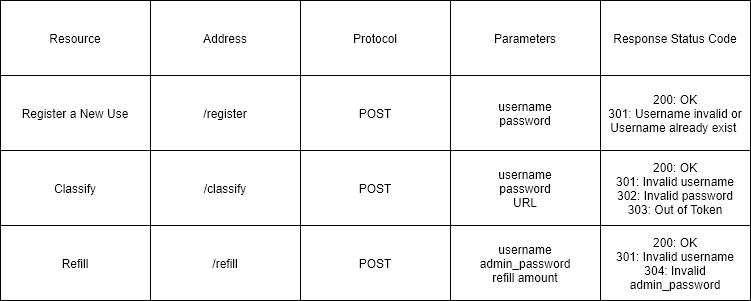

The diagram above was exported from draw.io. Its source (the exported page's mxGraphModel, read from the mxfile embedded in the PNG):
<mxGraphModel dx="766" dy="593" grid="1" gridSize="10" guides="1" tooltips="1" connect="1" arrows="1" fold="1" page="1" pageScale="1" pageWidth="850" pageHeight="1100" math="0" shadow="0">
  <root>
    <mxCell id="0" />
    <mxCell id="1" parent="0" />
    <mxCell id="3CyS0hpwXqpgGjUWPo3O-47" value="" style="shape=table;html=1;whiteSpace=wrap;startSize=0;container=1;collapsible=0;childLayout=tableLayout;" parent="1" vertex="1">
      <mxGeometry x="260" y="100" width="750" height="300" as="geometry" />
    </mxCell>
    <mxCell id="3CyS0hpwXqpgGjUWPo3O-48" value="" style="shape=partialRectangle;html=1;whiteSpace=wrap;collapsible=0;dropTarget=0;pointerEvents=0;fillColor=none;top=0;left=0;bottom=0;right=0;points=[[0,0.5],[1,0.5]];portConstraint=eastwest;" parent="3CyS0hpwXqpgGjUWPo3O-47" vertex="1">
      <mxGeometry width="750" height="75" as="geometry" />
    </mxCell>
    <mxCell id="3CyS0hpwXqpgGjUWPo3O-49" value="Resource" style="shape=partialRectangle;html=1;whiteSpace=wrap;connectable=0;overflow=hidden;fillColor=none;top=0;left=0;bottom=0;right=0;" parent="3CyS0hpwXqpgGjUWPo3O-48" vertex="1">
      <mxGeometry width="150" height="75" as="geometry" />
    </mxCell>
    <mxCell id="3CyS0hpwXqpgGjUWPo3O-50" value="Address" style="shape=partialRectangle;html=1;whiteSpace=wrap;connectable=0;overflow=hidden;fillColor=none;top=0;left=0;bottom=0;right=0;" parent="3CyS0hpwXqpgGjUWPo3O-48" vertex="1">
      <mxGeometry x="150" width="150" height="75" as="geometry" />
    </mxCell>
    <mxCell id="3CyS0hpwXqpgGjUWPo3O-51" value="Protocol" style="shape=partialRectangle;html=1;whiteSpace=wrap;connectable=0;overflow=hidden;fillColor=none;top=0;left=0;bottom=0;right=0;" parent="3CyS0hpwXqpgGjUWPo3O-48" vertex="1">
      <mxGeometry x="300" width="150" height="75" as="geometry" />
    </mxCell>
    <mxCell id="3CyS0hpwXqpgGjUWPo3O-52" value="Parameters" style="shape=partialRectangle;html=1;whiteSpace=wrap;connectable=0;overflow=hidden;fillColor=none;top=0;left=0;bottom=0;right=0;" parent="3CyS0hpwXqpgGjUWPo3O-48" vertex="1">
      <mxGeometry x="450" width="150" height="75" as="geometry" />
    </mxCell>
    <mxCell id="3CyS0hpwXqpgGjUWPo3O-53" value="Response Status Code" style="shape=partialRectangle;html=1;whiteSpace=wrap;connectable=0;overflow=hidden;fillColor=none;top=0;left=0;bottom=0;right=0;" parent="3CyS0hpwXqpgGjUWPo3O-48" vertex="1">
      <mxGeometry x="600" width="150" height="75" as="geometry" />
    </mxCell>
    <mxCell id="3CyS0hpwXqpgGjUWPo3O-54" value="" style="shape=partialRectangle;html=1;whiteSpace=wrap;collapsible=0;dropTarget=0;pointerEvents=0;fillColor=none;top=0;left=0;bottom=0;right=0;points=[[0,0.5],[1,0.5]];portConstraint=eastwest;" parent="3CyS0hpwXqpgGjUWPo3O-47" vertex="1">
      <mxGeometry y="75" width="750" height="75" as="geometry" />
    </mxCell>
    <mxCell id="3CyS0hpwXqpgGjUWPo3O-55" value="Register a New Use" style="shape=partialRectangle;html=1;whiteSpace=wrap;connectable=0;overflow=hidden;fillColor=none;top=0;left=0;bottom=0;right=0;" parent="3CyS0hpwXqpgGjUWPo3O-54" vertex="1">
      <mxGeometry width="150" height="75" as="geometry" />
    </mxCell>
    <mxCell id="3CyS0hpwXqpgGjUWPo3O-56" value="/register" style="shape=partialRectangle;html=1;whiteSpace=wrap;connectable=0;overflow=hidden;fillColor=none;top=0;left=0;bottom=0;right=0;" parent="3CyS0hpwXqpgGjUWPo3O-54" vertex="1">
      <mxGeometry x="150" width="150" height="75" as="geometry" />
    </mxCell>
    <mxCell id="3CyS0hpwXqpgGjUWPo3O-57" value="POST" style="shape=partialRectangle;html=1;whiteSpace=wrap;connectable=0;overflow=hidden;fillColor=none;top=0;left=0;bottom=0;right=0;" parent="3CyS0hpwXqpgGjUWPo3O-54" vertex="1">
      <mxGeometry x="300" width="150" height="75" as="geometry" />
    </mxCell>
    <mxCell id="3CyS0hpwXqpgGjUWPo3O-58" value="username&lt;br&gt;password" style="shape=partialRectangle;html=1;whiteSpace=wrap;connectable=0;overflow=hidden;fillColor=none;top=0;left=0;bottom=0;right=0;" parent="3CyS0hpwXqpgGjUWPo3O-54" vertex="1">
      <mxGeometry x="450" width="150" height="75" as="geometry" />
    </mxCell>
    <mxCell id="3CyS0hpwXqpgGjUWPo3O-59" value="200: OK&lt;br&gt;301: Username invalid or Username already exist&amp;nbsp;" style="shape=partialRectangle;html=1;whiteSpace=wrap;connectable=0;overflow=hidden;fillColor=none;top=0;left=0;bottom=0;right=0;" parent="3CyS0hpwXqpgGjUWPo3O-54" vertex="1">
      <mxGeometry x="600" width="150" height="75" as="geometry" />
    </mxCell>
    <mxCell id="3CyS0hpwXqpgGjUWPo3O-60" value="" style="shape=partialRectangle;html=1;whiteSpace=wrap;collapsible=0;dropTarget=0;pointerEvents=0;fillColor=none;top=0;left=0;bottom=0;right=0;points=[[0,0.5],[1,0.5]];portConstraint=eastwest;" parent="3CyS0hpwXqpgGjUWPo3O-47" vertex="1">
      <mxGeometry y="150" width="750" height="75" as="geometry" />
    </mxCell>
    <mxCell id="3CyS0hpwXqpgGjUWPo3O-61" value="Classify" style="shape=partialRectangle;html=1;whiteSpace=wrap;connectable=0;overflow=hidden;fillColor=none;top=0;left=0;bottom=0;right=0;" parent="3CyS0hpwXqpgGjUWPo3O-60" vertex="1">
      <mxGeometry width="150" height="75" as="geometry" />
    </mxCell>
    <mxCell id="3CyS0hpwXqpgGjUWPo3O-62" value="/classify" style="shape=partialRectangle;html=1;whiteSpace=wrap;connectable=0;overflow=hidden;fillColor=none;top=0;left=0;bottom=0;right=0;" parent="3CyS0hpwXqpgGjUWPo3O-60" vertex="1">
      <mxGeometry x="150" width="150" height="75" as="geometry" />
    </mxCell>
    <mxCell id="3CyS0hpwXqpgGjUWPo3O-63" value="POST" style="shape=partialRectangle;html=1;whiteSpace=wrap;connectable=0;overflow=hidden;fillColor=none;top=0;left=0;bottom=0;right=0;" parent="3CyS0hpwXqpgGjUWPo3O-60" vertex="1">
      <mxGeometry x="300" width="150" height="75" as="geometry" />
    </mxCell>
    <mxCell id="3CyS0hpwXqpgGjUWPo3O-64" value="username&lt;br&gt;password&lt;br&gt;URL" style="shape=partialRectangle;html=1;whiteSpace=wrap;connectable=0;overflow=hidden;fillColor=none;top=0;left=0;bottom=0;right=0;" parent="3CyS0hpwXqpgGjUWPo3O-60" vertex="1">
      <mxGeometry x="450" width="150" height="75" as="geometry" />
    </mxCell>
    <mxCell id="3CyS0hpwXqpgGjUWPo3O-65" value="200: OK&lt;br&gt;301: Invalid username&lt;br&gt;302: Invalid password&lt;br&gt;303: Out of Token" style="shape=partialRectangle;html=1;whiteSpace=wrap;connectable=0;overflow=hidden;fillColor=none;top=0;left=0;bottom=0;right=0;" parent="3CyS0hpwXqpgGjUWPo3O-60" vertex="1">
      <mxGeometry x="600" width="150" height="75" as="geometry" />
    </mxCell>
    <mxCell id="3CyS0hpwXqpgGjUWPo3O-66" value="" style="shape=partialRectangle;html=1;whiteSpace=wrap;collapsible=0;dropTarget=0;pointerEvents=0;fillColor=none;top=0;left=0;bottom=0;right=0;points=[[0,0.5],[1,0.5]];portConstraint=eastwest;" parent="3CyS0hpwXqpgGjUWPo3O-47" vertex="1">
      <mxGeometry y="225" width="750" height="75" as="geometry" />
    </mxCell>
    <mxCell id="3CyS0hpwXqpgGjUWPo3O-67" value="Refill" style="shape=partialRectangle;html=1;whiteSpace=wrap;connectable=0;overflow=hidden;fillColor=none;top=0;left=0;bottom=0;right=0;" parent="3CyS0hpwXqpgGjUWPo3O-66" vertex="1">
      <mxGeometry width="150" height="75" as="geometry" />
    </mxCell>
    <mxCell id="3CyS0hpwXqpgGjUWPo3O-68" value="/refill" style="shape=partialRectangle;html=1;whiteSpace=wrap;connectable=0;overflow=hidden;fillColor=none;top=0;left=0;bottom=0;right=0;" parent="3CyS0hpwXqpgGjUWPo3O-66" vertex="1">
      <mxGeometry x="150" width="150" height="75" as="geometry" />
    </mxCell>
    <mxCell id="3CyS0hpwXqpgGjUWPo3O-69" value="POST" style="shape=partialRectangle;html=1;whiteSpace=wrap;connectable=0;overflow=hidden;fillColor=none;top=0;left=0;bottom=0;right=0;" parent="3CyS0hpwXqpgGjUWPo3O-66" vertex="1">
      <mxGeometry x="300" width="150" height="75" as="geometry" />
    </mxCell>
    <mxCell id="3CyS0hpwXqpgGjUWPo3O-70" value="username&lt;br&gt;admin_password&lt;br&gt;refill amount" style="shape=partialRectangle;html=1;whiteSpace=wrap;connectable=0;overflow=hidden;fillColor=none;top=0;left=0;bottom=0;right=0;" parent="3CyS0hpwXqpgGjUWPo3O-66" vertex="1">
      <mxGeometry x="450" width="150" height="75" as="geometry" />
    </mxCell>
    <mxCell id="3CyS0hpwXqpgGjUWPo3O-71" value="200: OK&lt;br&gt;301: Invalid username&lt;br&gt;304: Invalid admin_password" style="shape=partialRectangle;html=1;whiteSpace=wrap;connectable=0;overflow=hidden;fillColor=none;top=0;left=0;bottom=0;right=0;" parent="3CyS0hpwXqpgGjUWPo3O-66" vertex="1">
      <mxGeometry x="600" width="150" height="75" as="geometry" />
    </mxCell>
  </root>
</mxGraphModel>